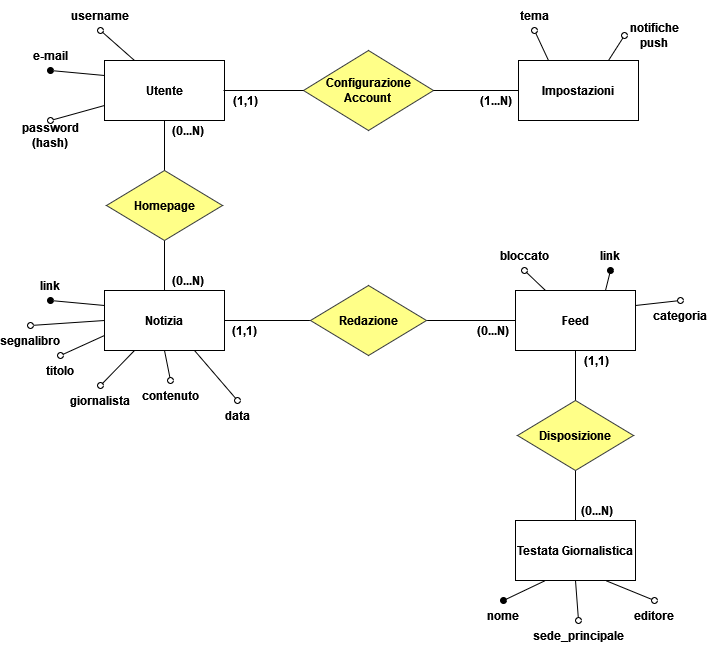

The diagram above was exported from draw.io. Its source (the exported page's mxGraphModel, read from the mxfile embedded in the PNG):
<mxGraphModel dx="1422" dy="752" grid="1" gridSize="10" guides="1" tooltips="1" connect="1" arrows="1" fold="1" page="1" pageScale="1" pageWidth="827" pageHeight="1169" math="0" shadow="0">
  <root>
    <mxCell id="0" />
    <mxCell id="1" parent="0" />
    <mxCell id="ZdJ-ufIQ8FY9CTL9gp_Y-1" value="&lt;span&gt;Utente&lt;/span&gt;" style="rounded=0;whiteSpace=wrap;html=1;fontStyle=1" vertex="1" parent="1">
      <mxGeometry x="294" y="270" width="120" height="60" as="geometry" />
    </mxCell>
    <mxCell id="ZdJ-ufIQ8FY9CTL9gp_Y-3" value="" style="endArrow=oval;html=1;rounded=0;exitX=0;exitY=0.25;exitDx=0;exitDy=0;endFill=1;entryX=0.5;entryY=1;entryDx=0;entryDy=0;fontStyle=1" edge="1" parent="1" source="ZdJ-ufIQ8FY9CTL9gp_Y-1" target="ZdJ-ufIQ8FY9CTL9gp_Y-10">
      <mxGeometry width="50" height="50" relative="1" as="geometry">
        <mxPoint x="390" y="330" as="sourcePoint" />
        <mxPoint x="250" y="280" as="targetPoint" />
      </mxGeometry>
    </mxCell>
    <mxCell id="ZdJ-ufIQ8FY9CTL9gp_Y-4" value="" style="endArrow=oval;html=1;rounded=0;exitX=0.25;exitY=0;exitDx=0;exitDy=0;endFill=0;entryX=0.5;entryY=1;entryDx=0;entryDy=0;fontStyle=1" edge="1" parent="1" source="ZdJ-ufIQ8FY9CTL9gp_Y-1" target="ZdJ-ufIQ8FY9CTL9gp_Y-6">
      <mxGeometry width="50" height="50" relative="1" as="geometry">
        <mxPoint x="390" y="330" as="sourcePoint" />
        <mxPoint x="300" y="240" as="targetPoint" />
      </mxGeometry>
    </mxCell>
    <mxCell id="ZdJ-ufIQ8FY9CTL9gp_Y-5" value="" style="endArrow=oval;html=1;rounded=0;exitX=0;exitY=0.75;exitDx=0;exitDy=0;endFill=0;entryX=0.5;entryY=0;entryDx=0;entryDy=0;fontStyle=1" edge="1" parent="1" source="ZdJ-ufIQ8FY9CTL9gp_Y-1" target="ZdJ-ufIQ8FY9CTL9gp_Y-7">
      <mxGeometry width="50" height="50" relative="1" as="geometry">
        <mxPoint x="334" y="280" as="sourcePoint" />
        <mxPoint x="260" y="330" as="targetPoint" />
      </mxGeometry>
    </mxCell>
    <mxCell id="ZdJ-ufIQ8FY9CTL9gp_Y-6" value="&lt;div&gt;username&lt;/div&gt;" style="text;html=1;strokeColor=none;fillColor=none;align=center;verticalAlign=middle;whiteSpace=wrap;rounded=0;fontStyle=1" vertex="1" parent="1">
      <mxGeometry x="260" y="210" width="60" height="30" as="geometry" />
    </mxCell>
    <mxCell id="ZdJ-ufIQ8FY9CTL9gp_Y-7" value="password (hash)" style="text;html=1;strokeColor=none;fillColor=none;align=center;verticalAlign=middle;whiteSpace=wrap;rounded=0;fontStyle=1" vertex="1" parent="1">
      <mxGeometry x="210" y="330" width="60" height="30" as="geometry" />
    </mxCell>
    <mxCell id="ZdJ-ufIQ8FY9CTL9gp_Y-10" value="e-mail" style="text;html=1;strokeColor=none;fillColor=none;align=center;verticalAlign=middle;whiteSpace=wrap;rounded=0;fontStyle=1" vertex="1" parent="1">
      <mxGeometry x="210" y="250" width="60" height="30" as="geometry" />
    </mxCell>
    <mxCell id="ZdJ-ufIQ8FY9CTL9gp_Y-92" style="edgeStyle=orthogonalEdgeStyle;rounded=0;orthogonalLoop=1;jettySize=auto;html=1;exitX=0.5;exitY=1;exitDx=0;exitDy=0;entryX=0.5;entryY=0;entryDx=0;entryDy=0;endArrow=none;endFill=0;fontStyle=1" edge="1" parent="1" source="ZdJ-ufIQ8FY9CTL9gp_Y-11" target="ZdJ-ufIQ8FY9CTL9gp_Y-91">
      <mxGeometry relative="1" as="geometry" />
    </mxCell>
    <mxCell id="ZdJ-ufIQ8FY9CTL9gp_Y-11" value="&lt;span&gt;Feed&lt;/span&gt;" style="rounded=0;whiteSpace=wrap;html=1;fontStyle=1" vertex="1" parent="1">
      <mxGeometry x="705" y="500" width="120" height="60" as="geometry" />
    </mxCell>
    <mxCell id="ZdJ-ufIQ8FY9CTL9gp_Y-12" value="" style="endArrow=oval;html=1;rounded=0;exitX=0.75;exitY=0;exitDx=0;exitDy=0;endFill=1;entryX=0.5;entryY=1;entryDx=0;entryDy=0;fontStyle=1" edge="1" parent="1" source="ZdJ-ufIQ8FY9CTL9gp_Y-11" target="ZdJ-ufIQ8FY9CTL9gp_Y-17">
      <mxGeometry width="50" height="50" relative="1" as="geometry">
        <mxPoint x="801" y="560" as="sourcePoint" />
        <mxPoint x="661" y="510" as="targetPoint" />
      </mxGeometry>
    </mxCell>
    <mxCell id="ZdJ-ufIQ8FY9CTL9gp_Y-17" value="link" style="text;html=1;strokeColor=none;fillColor=none;align=center;verticalAlign=middle;whiteSpace=wrap;rounded=0;fontStyle=1" vertex="1" parent="1">
      <mxGeometry x="770" y="450" width="60" height="30" as="geometry" />
    </mxCell>
    <mxCell id="ZdJ-ufIQ8FY9CTL9gp_Y-20" style="edgeStyle=orthogonalEdgeStyle;rounded=0;orthogonalLoop=1;jettySize=auto;html=1;exitX=0.5;exitY=0;exitDx=0;exitDy=0;entryX=0.5;entryY=1;entryDx=0;entryDy=0;endArrow=none;endFill=0;fontStyle=1" edge="1" parent="1" source="ZdJ-ufIQ8FY9CTL9gp_Y-18" target="ZdJ-ufIQ8FY9CTL9gp_Y-1">
      <mxGeometry relative="1" as="geometry" />
    </mxCell>
    <mxCell id="ZdJ-ufIQ8FY9CTL9gp_Y-59" style="edgeStyle=orthogonalEdgeStyle;rounded=0;orthogonalLoop=1;jettySize=auto;html=1;exitX=0.5;exitY=1;exitDx=0;exitDy=0;endArrow=none;endFill=0;entryX=0.5;entryY=0;entryDx=0;entryDy=0;fontStyle=1" edge="1" parent="1" source="ZdJ-ufIQ8FY9CTL9gp_Y-18" target="ZdJ-ufIQ8FY9CTL9gp_Y-51">
      <mxGeometry relative="1" as="geometry" />
    </mxCell>
    <mxCell id="ZdJ-ufIQ8FY9CTL9gp_Y-18" value="&lt;span&gt;Homepage&lt;/span&gt;" style="rhombus;whiteSpace=wrap;html=1;fillColor=#ffff88;strokeColor=#36393d;fontStyle=1" vertex="1" parent="1">
      <mxGeometry x="296" y="380" width="116" height="70" as="geometry" />
    </mxCell>
    <mxCell id="ZdJ-ufIQ8FY9CTL9gp_Y-21" value="&lt;span&gt;(0...N)&lt;/span&gt;" style="text;html=1;strokeColor=none;fillColor=none;align=center;verticalAlign=middle;whiteSpace=wrap;rounded=0;fontStyle=1" vertex="1" parent="1">
      <mxGeometry x="355" y="330" width="45" height="20" as="geometry" />
    </mxCell>
    <mxCell id="ZdJ-ufIQ8FY9CTL9gp_Y-32" value="&lt;span&gt;Impostazioni&lt;/span&gt;" style="rounded=0;whiteSpace=wrap;html=1;fontStyle=1" vertex="1" parent="1">
      <mxGeometry x="708" y="270" width="120" height="60" as="geometry" />
    </mxCell>
    <mxCell id="ZdJ-ufIQ8FY9CTL9gp_Y-34" value="" style="endArrow=oval;html=1;rounded=0;exitX=0.25;exitY=0;exitDx=0;exitDy=0;endFill=0;entryX=0.5;entryY=1;entryDx=0;entryDy=0;fontStyle=1" edge="1" parent="1" source="ZdJ-ufIQ8FY9CTL9gp_Y-32" target="ZdJ-ufIQ8FY9CTL9gp_Y-36">
      <mxGeometry width="50" height="50" relative="1" as="geometry">
        <mxPoint x="804" y="330" as="sourcePoint" />
        <mxPoint x="714" y="240" as="targetPoint" />
      </mxGeometry>
    </mxCell>
    <mxCell id="ZdJ-ufIQ8FY9CTL9gp_Y-36" value="tema" style="text;html=1;strokeColor=none;fillColor=none;align=center;verticalAlign=middle;whiteSpace=wrap;rounded=0;fontStyle=1" vertex="1" parent="1">
      <mxGeometry x="694" y="210" width="60" height="30" as="geometry" />
    </mxCell>
    <mxCell id="ZdJ-ufIQ8FY9CTL9gp_Y-40" value="&lt;span&gt;(1...N)&lt;/span&gt;" style="text;html=1;strokeColor=none;fillColor=none;align=center;verticalAlign=middle;whiteSpace=wrap;rounded=0;fontStyle=1" vertex="1" parent="1">
      <mxGeometry x="663" y="300" width="45" height="20" as="geometry" />
    </mxCell>
    <mxCell id="ZdJ-ufIQ8FY9CTL9gp_Y-44" value="" style="endArrow=oval;html=1;rounded=0;exitX=0.75;exitY=0;exitDx=0;exitDy=0;endFill=0;entryX=0;entryY=0.5;entryDx=0;entryDy=0;fontStyle=1" edge="1" parent="1" target="ZdJ-ufIQ8FY9CTL9gp_Y-45" source="ZdJ-ufIQ8FY9CTL9gp_Y-32">
      <mxGeometry width="50" height="50" relative="1" as="geometry">
        <mxPoint x="800" y="265" as="sourcePoint" />
        <mxPoint x="776" y="235" as="targetPoint" />
      </mxGeometry>
    </mxCell>
    <mxCell id="ZdJ-ufIQ8FY9CTL9gp_Y-45" value="notifiche push" style="text;html=1;strokeColor=none;fillColor=none;align=center;verticalAlign=middle;whiteSpace=wrap;rounded=0;fontStyle=1" vertex="1" parent="1">
      <mxGeometry x="814" y="230" width="60" height="30" as="geometry" />
    </mxCell>
    <mxCell id="ZdJ-ufIQ8FY9CTL9gp_Y-48" value="&lt;span&gt;(1,1)&lt;/span&gt;" style="text;html=1;strokeColor=none;fillColor=none;align=center;verticalAlign=middle;whiteSpace=wrap;rounded=0;fontStyle=1" vertex="1" parent="1">
      <mxGeometry x="413" y="300" width="45" height="20" as="geometry" />
    </mxCell>
    <mxCell id="ZdJ-ufIQ8FY9CTL9gp_Y-49" value="" style="endArrow=oval;html=1;rounded=0;exitX=0.25;exitY=0;exitDx=0;exitDy=0;endFill=0;entryX=0.5;entryY=1;entryDx=0;entryDy=0;fontStyle=1" edge="1" parent="1" target="ZdJ-ufIQ8FY9CTL9gp_Y-50" source="ZdJ-ufIQ8FY9CTL9gp_Y-11">
      <mxGeometry width="50" height="50" relative="1" as="geometry">
        <mxPoint x="758" y="410" as="sourcePoint" />
        <mxPoint x="734" y="380" as="targetPoint" />
      </mxGeometry>
    </mxCell>
    <mxCell id="ZdJ-ufIQ8FY9CTL9gp_Y-50" value="bloccato" style="text;html=1;strokeColor=none;fillColor=none;align=center;verticalAlign=middle;whiteSpace=wrap;rounded=0;fontStyle=1" vertex="1" parent="1">
      <mxGeometry x="684" y="450" width="60" height="30" as="geometry" />
    </mxCell>
    <mxCell id="ZdJ-ufIQ8FY9CTL9gp_Y-51" value="&lt;span&gt;Notizia&lt;/span&gt;" style="rounded=0;whiteSpace=wrap;html=1;fontStyle=1" vertex="1" parent="1">
      <mxGeometry x="294" y="500" width="120" height="60" as="geometry" />
    </mxCell>
    <mxCell id="ZdJ-ufIQ8FY9CTL9gp_Y-52" value="" style="endArrow=oval;html=1;rounded=0;exitX=0;exitY=0.25;exitDx=0;exitDy=0;endFill=1;entryX=0.5;entryY=1;entryDx=0;entryDy=0;fontStyle=1" edge="1" parent="1" source="ZdJ-ufIQ8FY9CTL9gp_Y-51" target="ZdJ-ufIQ8FY9CTL9gp_Y-55">
      <mxGeometry width="50" height="50" relative="1" as="geometry">
        <mxPoint x="390" y="560" as="sourcePoint" />
        <mxPoint x="250" y="510" as="targetPoint" />
      </mxGeometry>
    </mxCell>
    <mxCell id="ZdJ-ufIQ8FY9CTL9gp_Y-53" value="" style="endArrow=oval;html=1;rounded=0;exitX=0;exitY=0.75;exitDx=0;exitDy=0;endFill=0;entryX=0.5;entryY=0;entryDx=0;entryDy=0;fontStyle=1" edge="1" parent="1" source="ZdJ-ufIQ8FY9CTL9gp_Y-51" target="ZdJ-ufIQ8FY9CTL9gp_Y-54">
      <mxGeometry width="50" height="50" relative="1" as="geometry">
        <mxPoint x="334" y="510" as="sourcePoint" />
        <mxPoint x="260" y="560" as="targetPoint" />
      </mxGeometry>
    </mxCell>
    <mxCell id="ZdJ-ufIQ8FY9CTL9gp_Y-54" value="titolo" style="text;html=1;strokeColor=none;fillColor=none;align=center;verticalAlign=middle;whiteSpace=wrap;rounded=0;fontStyle=1" vertex="1" parent="1">
      <mxGeometry x="220" y="565" width="60" height="30" as="geometry" />
    </mxCell>
    <mxCell id="ZdJ-ufIQ8FY9CTL9gp_Y-55" value="link" style="text;html=1;strokeColor=none;fillColor=none;align=center;verticalAlign=middle;whiteSpace=wrap;rounded=0;fontStyle=1" vertex="1" parent="1">
      <mxGeometry x="210" y="480" width="60" height="30" as="geometry" />
    </mxCell>
    <mxCell id="ZdJ-ufIQ8FY9CTL9gp_Y-56" value="&lt;span&gt;(0...N)&lt;/span&gt;" style="text;html=1;strokeColor=none;fillColor=none;align=center;verticalAlign=middle;whiteSpace=wrap;rounded=0;fontStyle=1" vertex="1" parent="1">
      <mxGeometry x="355" y="480" width="45" height="20" as="geometry" />
    </mxCell>
    <mxCell id="ZdJ-ufIQ8FY9CTL9gp_Y-65" style="edgeStyle=orthogonalEdgeStyle;rounded=0;orthogonalLoop=1;jettySize=auto;html=1;exitX=1;exitY=0.5;exitDx=0;exitDy=0;entryX=0;entryY=0.5;entryDx=0;entryDy=0;endArrow=none;endFill=0;fontStyle=1" edge="1" parent="1" source="ZdJ-ufIQ8FY9CTL9gp_Y-63" target="ZdJ-ufIQ8FY9CTL9gp_Y-11">
      <mxGeometry relative="1" as="geometry">
        <mxPoint x="630" y="530" as="sourcePoint" />
      </mxGeometry>
    </mxCell>
    <mxCell id="ZdJ-ufIQ8FY9CTL9gp_Y-66" style="edgeStyle=orthogonalEdgeStyle;rounded=0;orthogonalLoop=1;jettySize=auto;html=1;exitX=0;exitY=0.5;exitDx=0;exitDy=0;entryX=1;entryY=0.5;entryDx=0;entryDy=0;endArrow=none;endFill=0;fontStyle=1" edge="1" parent="1" source="ZdJ-ufIQ8FY9CTL9gp_Y-63" target="ZdJ-ufIQ8FY9CTL9gp_Y-51">
      <mxGeometry relative="1" as="geometry" />
    </mxCell>
    <mxCell id="ZdJ-ufIQ8FY9CTL9gp_Y-63" value="&lt;span&gt;Redazione&lt;/span&gt;" style="rhombus;whiteSpace=wrap;html=1;fillColor=#ffff88;strokeColor=#36393d;fontStyle=1" vertex="1" parent="1">
      <mxGeometry x="500" y="495" width="116" height="70" as="geometry" />
    </mxCell>
    <mxCell id="ZdJ-ufIQ8FY9CTL9gp_Y-67" value="&lt;span&gt;(1,1)&lt;/span&gt;" style="text;html=1;strokeColor=none;fillColor=none;align=center;verticalAlign=middle;whiteSpace=wrap;rounded=0;fontStyle=1" vertex="1" parent="1">
      <mxGeometry x="412" y="530" width="45" height="20" as="geometry" />
    </mxCell>
    <mxCell id="ZdJ-ufIQ8FY9CTL9gp_Y-69" value="" style="endArrow=oval;html=1;rounded=0;exitX=1;exitY=0.25;exitDx=0;exitDy=0;endFill=0;entryX=0.5;entryY=0;entryDx=0;entryDy=0;fontStyle=1" edge="1" parent="1" target="ZdJ-ufIQ8FY9CTL9gp_Y-70" source="ZdJ-ufIQ8FY9CTL9gp_Y-11">
      <mxGeometry width="50" height="50" relative="1" as="geometry">
        <mxPoint x="304" y="555" as="sourcePoint" />
        <mxPoint x="270" y="570" as="targetPoint" />
      </mxGeometry>
    </mxCell>
    <mxCell id="ZdJ-ufIQ8FY9CTL9gp_Y-70" value="categoria" style="text;html=1;strokeColor=none;fillColor=none;align=center;verticalAlign=middle;whiteSpace=wrap;rounded=0;fontStyle=1" vertex="1" parent="1">
      <mxGeometry x="840" y="510" width="60" height="30" as="geometry" />
    </mxCell>
    <mxCell id="ZdJ-ufIQ8FY9CTL9gp_Y-71" value="" style="endArrow=oval;html=1;rounded=0;exitX=0.5;exitY=1;exitDx=0;exitDy=0;endFill=0;entryX=0.5;entryY=0;entryDx=0;entryDy=0;fontStyle=1" edge="1" parent="1" target="ZdJ-ufIQ8FY9CTL9gp_Y-72" source="ZdJ-ufIQ8FY9CTL9gp_Y-51">
      <mxGeometry width="50" height="50" relative="1" as="geometry">
        <mxPoint x="314" y="565" as="sourcePoint" />
        <mxPoint x="280" y="580" as="targetPoint" />
      </mxGeometry>
    </mxCell>
    <mxCell id="ZdJ-ufIQ8FY9CTL9gp_Y-72" value="contenuto" style="text;html=1;strokeColor=none;fillColor=none;align=center;verticalAlign=middle;whiteSpace=wrap;rounded=0;fontStyle=1" vertex="1" parent="1">
      <mxGeometry x="330" y="590" width="60" height="30" as="geometry" />
    </mxCell>
    <mxCell id="ZdJ-ufIQ8FY9CTL9gp_Y-74" value="&lt;span&gt;(0...N)&lt;/span&gt;" style="text;html=1;strokeColor=none;fillColor=none;align=center;verticalAlign=middle;whiteSpace=wrap;rounded=0;fontStyle=1" vertex="1" parent="1">
      <mxGeometry x="660" y="530" width="45" height="20" as="geometry" />
    </mxCell>
    <mxCell id="ZdJ-ufIQ8FY9CTL9gp_Y-77" value="" style="endArrow=oval;html=1;rounded=0;exitX=0.75;exitY=1;exitDx=0;exitDy=0;endFill=0;entryX=0.5;entryY=0;entryDx=0;entryDy=0;fontStyle=1" edge="1" parent="1" target="ZdJ-ufIQ8FY9CTL9gp_Y-78" source="ZdJ-ufIQ8FY9CTL9gp_Y-51">
      <mxGeometry width="50" height="50" relative="1" as="geometry">
        <mxPoint x="364" y="570" as="sourcePoint" />
        <mxPoint x="290" y="590" as="targetPoint" />
      </mxGeometry>
    </mxCell>
    <mxCell id="ZdJ-ufIQ8FY9CTL9gp_Y-78" value="data" style="text;html=1;strokeColor=none;fillColor=none;align=center;verticalAlign=middle;whiteSpace=wrap;rounded=0;fontStyle=1" vertex="1" parent="1">
      <mxGeometry x="397" y="610" width="60" height="30" as="geometry" />
    </mxCell>
    <mxCell id="ZdJ-ufIQ8FY9CTL9gp_Y-83" value="&lt;span&gt;Testata Giornalistica&lt;br&gt;&lt;/span&gt;" style="rounded=0;whiteSpace=wrap;html=1;fontStyle=1" vertex="1" parent="1">
      <mxGeometry x="705" y="730" width="120" height="60" as="geometry" />
    </mxCell>
    <mxCell id="ZdJ-ufIQ8FY9CTL9gp_Y-85" value="" style="endArrow=oval;html=1;rounded=0;exitX=0.25;exitY=1;exitDx=0;exitDy=0;endFill=1;entryX=0.5;entryY=0;entryDx=0;entryDy=0;fontStyle=1" edge="1" parent="1" source="ZdJ-ufIQ8FY9CTL9gp_Y-83" target="ZdJ-ufIQ8FY9CTL9gp_Y-86">
      <mxGeometry width="50" height="50" relative="1" as="geometry">
        <mxPoint x="745" y="740" as="sourcePoint" />
        <mxPoint x="671" y="790" as="targetPoint" />
      </mxGeometry>
    </mxCell>
    <mxCell id="ZdJ-ufIQ8FY9CTL9gp_Y-86" value="nome" style="text;html=1;strokeColor=none;fillColor=none;align=center;verticalAlign=middle;whiteSpace=wrap;rounded=0;fontStyle=1" vertex="1" parent="1">
      <mxGeometry x="663" y="810" width="60" height="30" as="geometry" />
    </mxCell>
    <mxCell id="ZdJ-ufIQ8FY9CTL9gp_Y-90" value="&lt;span&gt;(0...N)&lt;/span&gt;" style="text;html=1;strokeColor=none;fillColor=none;align=center;verticalAlign=middle;whiteSpace=wrap;rounded=0;fontStyle=1" vertex="1" parent="1">
      <mxGeometry x="764" y="710" width="45" height="20" as="geometry" />
    </mxCell>
    <mxCell id="ZdJ-ufIQ8FY9CTL9gp_Y-93" style="edgeStyle=orthogonalEdgeStyle;rounded=0;orthogonalLoop=1;jettySize=auto;html=1;exitX=0.5;exitY=1;exitDx=0;exitDy=0;entryX=0.5;entryY=0;entryDx=0;entryDy=0;endArrow=none;endFill=0;fontStyle=1" edge="1" parent="1" source="ZdJ-ufIQ8FY9CTL9gp_Y-91" target="ZdJ-ufIQ8FY9CTL9gp_Y-83">
      <mxGeometry relative="1" as="geometry" />
    </mxCell>
    <mxCell id="ZdJ-ufIQ8FY9CTL9gp_Y-91" value="&lt;span&gt;Disposizione&lt;/span&gt;" style="rhombus;whiteSpace=wrap;html=1;fillColor=#ffff88;strokeColor=#36393d;fontStyle=1" vertex="1" parent="1">
      <mxGeometry x="707" y="610" width="116" height="70" as="geometry" />
    </mxCell>
    <mxCell id="ZdJ-ufIQ8FY9CTL9gp_Y-94" value="&lt;span&gt;(1,1)&lt;/span&gt;" style="text;html=1;strokeColor=none;fillColor=none;align=center;verticalAlign=middle;whiteSpace=wrap;rounded=0;fontStyle=1" vertex="1" parent="1">
      <mxGeometry x="764" y="560" width="45" height="20" as="geometry" />
    </mxCell>
    <mxCell id="ZdJ-ufIQ8FY9CTL9gp_Y-96" value="" style="endArrow=oval;html=1;rounded=0;exitX=0;exitY=0.5;exitDx=0;exitDy=0;endFill=0;entryX=0.5;entryY=0;entryDx=0;entryDy=0;fontStyle=1" edge="1" parent="1" target="ZdJ-ufIQ8FY9CTL9gp_Y-97" source="ZdJ-ufIQ8FY9CTL9gp_Y-51">
      <mxGeometry width="50" height="50" relative="1" as="geometry">
        <mxPoint x="296" y="535" as="sourcePoint" />
        <mxPoint x="202" y="565" as="targetPoint" />
      </mxGeometry>
    </mxCell>
    <mxCell id="ZdJ-ufIQ8FY9CTL9gp_Y-97" value="segnalibro" style="text;html=1;strokeColor=none;fillColor=none;align=center;verticalAlign=middle;whiteSpace=wrap;rounded=0;fontStyle=1" vertex="1" parent="1">
      <mxGeometry x="190" y="535" width="60" height="30" as="geometry" />
    </mxCell>
    <mxCell id="ZdJ-ufIQ8FY9CTL9gp_Y-100" value="&lt;div&gt;&lt;span&gt;Configurazione&lt;/span&gt;&lt;/div&gt;&lt;div&gt;&lt;span&gt;Account&lt;br&gt;&lt;/span&gt;&lt;/div&gt;" style="rhombus;whiteSpace=wrap;html=1;fillColor=#ffff88;strokeColor=#36393d;fontStyle=1" vertex="1" parent="1">
      <mxGeometry x="493" y="260" width="130" height="80" as="geometry" />
    </mxCell>
    <mxCell id="ZdJ-ufIQ8FY9CTL9gp_Y-104" style="edgeStyle=orthogonalEdgeStyle;rounded=0;orthogonalLoop=1;jettySize=auto;html=1;exitX=1;exitY=0.5;exitDx=0;exitDy=0;entryX=0;entryY=0.5;entryDx=0;entryDy=0;endArrow=none;endFill=0;fontStyle=1" edge="1" parent="1" source="ZdJ-ufIQ8FY9CTL9gp_Y-100" target="ZdJ-ufIQ8FY9CTL9gp_Y-32">
      <mxGeometry relative="1" as="geometry">
        <mxPoint x="626" y="540" as="sourcePoint" />
        <mxPoint x="715" y="540" as="targetPoint" />
      </mxGeometry>
    </mxCell>
    <mxCell id="ZdJ-ufIQ8FY9CTL9gp_Y-105" style="edgeStyle=orthogonalEdgeStyle;rounded=0;orthogonalLoop=1;jettySize=auto;html=1;exitX=0;exitY=0;exitDx=0;exitDy=0;entryX=0;entryY=0.5;entryDx=0;entryDy=0;endArrow=none;endFill=0;fontStyle=1" edge="1" parent="1" source="ZdJ-ufIQ8FY9CTL9gp_Y-48" target="ZdJ-ufIQ8FY9CTL9gp_Y-100">
      <mxGeometry relative="1" as="geometry">
        <mxPoint x="636" y="550" as="sourcePoint" />
        <mxPoint x="725" y="550" as="targetPoint" />
        <Array as="points">
          <mxPoint x="440" y="300" />
          <mxPoint x="440" y="300" />
        </Array>
      </mxGeometry>
    </mxCell>
    <mxCell id="ZdJ-ufIQ8FY9CTL9gp_Y-107" value="" style="endArrow=oval;html=1;rounded=0;exitX=0.5;exitY=1;exitDx=0;exitDy=0;endFill=0;entryX=0.5;entryY=0;entryDx=0;entryDy=0;fontStyle=1" edge="1" parent="1" target="ZdJ-ufIQ8FY9CTL9gp_Y-108" source="ZdJ-ufIQ8FY9CTL9gp_Y-83">
      <mxGeometry width="50" height="50" relative="1" as="geometry">
        <mxPoint x="835" y="525" as="sourcePoint" />
        <mxPoint x="280" y="580" as="targetPoint" />
      </mxGeometry>
    </mxCell>
    <mxCell id="ZdJ-ufIQ8FY9CTL9gp_Y-108" value="sede_principale" style="text;html=1;strokeColor=none;fillColor=none;align=center;verticalAlign=middle;whiteSpace=wrap;rounded=0;fontStyle=1" vertex="1" parent="1">
      <mxGeometry x="738" y="830" width="60" height="30" as="geometry" />
    </mxCell>
    <mxCell id="ZdJ-ufIQ8FY9CTL9gp_Y-109" value="" style="endArrow=oval;html=1;rounded=0;exitX=0.25;exitY=1;exitDx=0;exitDy=0;endFill=0;entryX=0.5;entryY=0;entryDx=0;entryDy=0;fontStyle=1" edge="1" parent="1" target="ZdJ-ufIQ8FY9CTL9gp_Y-110" source="ZdJ-ufIQ8FY9CTL9gp_Y-51">
      <mxGeometry width="50" height="50" relative="1" as="geometry">
        <mxPoint x="252.5" y="635" as="sourcePoint" />
        <mxPoint x="-302.5" y="690" as="targetPoint" />
      </mxGeometry>
    </mxCell>
    <mxCell id="ZdJ-ufIQ8FY9CTL9gp_Y-110" value="&lt;div&gt;giornalista&lt;/div&gt;" style="text;html=1;strokeColor=none;fillColor=none;align=center;verticalAlign=middle;whiteSpace=wrap;rounded=0;fontStyle=1" vertex="1" parent="1">
      <mxGeometry x="260" y="595" width="60" height="30" as="geometry" />
    </mxCell>
    <mxCell id="ZdJ-ufIQ8FY9CTL9gp_Y-111" value="" style="endArrow=oval;html=1;rounded=0;exitX=0.75;exitY=1;exitDx=0;exitDy=0;endFill=0;entryX=0.5;entryY=0;entryDx=0;entryDy=0;fontStyle=1" edge="1" parent="1" target="ZdJ-ufIQ8FY9CTL9gp_Y-112" source="ZdJ-ufIQ8FY9CTL9gp_Y-83">
      <mxGeometry width="50" height="50" relative="1" as="geometry">
        <mxPoint x="775" y="800" as="sourcePoint" />
        <mxPoint x="290" y="590" as="targetPoint" />
      </mxGeometry>
    </mxCell>
    <mxCell id="ZdJ-ufIQ8FY9CTL9gp_Y-112" value="editore" style="text;html=1;strokeColor=none;fillColor=none;align=center;verticalAlign=middle;whiteSpace=wrap;rounded=0;fontStyle=1" vertex="1" parent="1">
      <mxGeometry x="814" y="810" width="60" height="30" as="geometry" />
    </mxCell>
  </root>
</mxGraphModel>